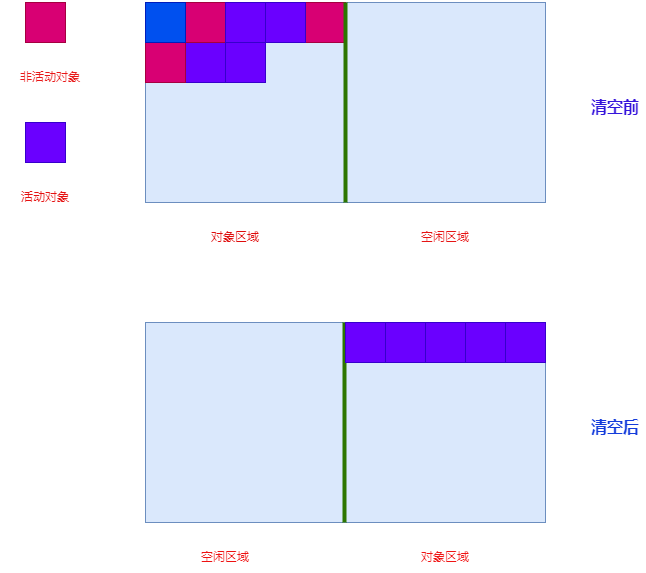

The diagram above was exported from draw.io. Its source (the exported page's mxGraphModel, read from the mxfile embedded in the PNG):
<mxGraphModel dx="724" dy="802" grid="1" gridSize="10" guides="1" tooltips="1" connect="1" arrows="1" fold="1" page="1" pageScale="1" pageWidth="827" pageHeight="1169" background="#ffffff" math="0" shadow="0">
  <root>
    <mxCell id="0" />
    <mxCell id="1" parent="0" />
    <mxCell id="2" value="" style="rounded=0;whiteSpace=wrap;html=1;fillColor=#dae8fc;strokeColor=#6c8ebf;" parent="1" vertex="1">
      <mxGeometry x="200" y="400" width="400" height="200" as="geometry" />
    </mxCell>
    <mxCell id="3" value="" style="whiteSpace=wrap;html=1;aspect=fixed;fillColor=#6a00ff;fontColor=#ffffff;strokeColor=#3700CC;" parent="1" vertex="1">
      <mxGeometry x="280" y="440" width="40" height="40" as="geometry" />
    </mxCell>
    <mxCell id="4" value="" style="whiteSpace=wrap;html=1;aspect=fixed;fillColor=#6a00ff;fontColor=#ffffff;strokeColor=#3700CC;" parent="1" vertex="1">
      <mxGeometry x="240" y="440" width="40" height="40" as="geometry" />
    </mxCell>
    <mxCell id="5" value="" style="whiteSpace=wrap;html=1;aspect=fixed;fillColor=#d80073;fontColor=#ffffff;strokeColor=#A50040;" parent="1" vertex="1">
      <mxGeometry x="200" y="440" width="40" height="40" as="geometry" />
    </mxCell>
    <mxCell id="6" value="" style="whiteSpace=wrap;html=1;aspect=fixed;fillColor=#d80073;fontColor=#ffffff;strokeColor=#A50040;" parent="1" vertex="1">
      <mxGeometry x="240" y="400" width="40" height="40" as="geometry" />
    </mxCell>
    <mxCell id="7" value="" style="whiteSpace=wrap;html=1;aspect=fixed;fillColor=#6a00ff;fontColor=#ffffff;strokeColor=#3700CC;" parent="1" vertex="1">
      <mxGeometry x="280" y="400" width="40" height="40" as="geometry" />
    </mxCell>
    <mxCell id="8" value="" style="whiteSpace=wrap;html=1;aspect=fixed;fillColor=#d80073;fontColor=#ffffff;strokeColor=#A50040;" parent="1" vertex="1">
      <mxGeometry x="360" y="400" width="40" height="40" as="geometry" />
    </mxCell>
    <mxCell id="9" value="" style="whiteSpace=wrap;html=1;aspect=fixed;fillColor=#6a00ff;fontColor=#ffffff;strokeColor=#3700CC;" parent="1" vertex="1">
      <mxGeometry x="320" y="400" width="40" height="40" as="geometry" />
    </mxCell>
    <mxCell id="10" value="" style="whiteSpace=wrap;html=1;aspect=fixed;fillColor=#0050ef;fontColor=#ffffff;strokeColor=#001DBC;" parent="1" vertex="1">
      <mxGeometry x="200" y="400" width="40" height="40" as="geometry" />
    </mxCell>
    <mxCell id="11" value="" style="endArrow=none;html=1;entryX=0.5;entryY=1;entryDx=0;entryDy=0;exitX=1;exitY=0;exitDx=0;exitDy=0;fillColor=#60a917;strokeColor=#2D7600;strokeWidth=4;" parent="1" source="8" target="2" edge="1">
      <mxGeometry width="50" height="50" relative="1" as="geometry">
        <mxPoint x="550" y="720" as="sourcePoint" />
        <mxPoint x="600" y="670" as="targetPoint" />
      </mxGeometry>
    </mxCell>
    <mxCell id="12" value="对象区域" style="text;html=1;strokeColor=none;fillColor=none;align=center;verticalAlign=middle;whiteSpace=wrap;rounded=0;fontColor=#df0c0c;" parent="1" vertex="1">
      <mxGeometry x="260" y="620" width="60" height="30" as="geometry" />
    </mxCell>
    <mxCell id="13" value="空闲区域" style="text;html=1;strokeColor=none;fillColor=none;align=center;verticalAlign=middle;whiteSpace=wrap;rounded=0;fontColor=#e61414;" parent="1" vertex="1">
      <mxGeometry x="470" y="620" width="60" height="30" as="geometry" />
    </mxCell>
    <mxCell id="15" value="" style="whiteSpace=wrap;html=1;aspect=fixed;fillColor=#d80073;fontColor=#ffffff;strokeColor=#A50040;" parent="1" vertex="1">
      <mxGeometry x="80" y="400" width="40" height="40" as="geometry" />
    </mxCell>
    <mxCell id="16" value="非活动对象" style="text;html=1;strokeColor=none;fillColor=none;align=center;verticalAlign=middle;whiteSpace=wrap;rounded=0;fontColor=#e81717;" parent="1" vertex="1">
      <mxGeometry x="60" y="460" width="90" height="30" as="geometry" />
    </mxCell>
    <mxCell id="17" value="活动对象" style="text;html=1;strokeColor=none;fillColor=none;align=center;verticalAlign=middle;whiteSpace=wrap;rounded=0;fontColor=#e51010;" parent="1" vertex="1">
      <mxGeometry x="55" y="580" width="90" height="30" as="geometry" />
    </mxCell>
    <mxCell id="18" value="" style="whiteSpace=wrap;html=1;aspect=fixed;fillColor=#6a00ff;fontColor=#ffffff;strokeColor=#3700CC;" parent="1" vertex="1">
      <mxGeometry x="80" y="520" width="40" height="40" as="geometry" />
    </mxCell>
    <mxCell id="19" value="&lt;b&gt;&lt;font style=&quot;font-size: 16px;&quot;&gt;清空前&lt;/font&gt;&lt;/b&gt;" style="text;html=1;strokeColor=none;fillColor=none;align=center;verticalAlign=middle;whiteSpace=wrap;rounded=0;fontColor=#3614db;" parent="1" vertex="1">
      <mxGeometry x="640" y="490" width="60" height="30" as="geometry" />
    </mxCell>
    <mxCell id="20" value="" style="rounded=0;whiteSpace=wrap;html=1;fillColor=#dae8fc;strokeColor=#6c8ebf;" parent="1" vertex="1">
      <mxGeometry x="200" y="720" width="400" height="200" as="geometry" />
    </mxCell>
    <mxCell id="21" value="" style="endArrow=none;html=1;entryX=0.5;entryY=1;entryDx=0;entryDy=0;exitX=1;exitY=0;exitDx=0;exitDy=0;fillColor=#60a917;strokeColor=#2D7600;strokeWidth=4;" parent="1" edge="1">
      <mxGeometry width="50" height="50" relative="1" as="geometry">
        <mxPoint x="399" y="720" as="sourcePoint" />
        <mxPoint x="399" y="920" as="targetPoint" />
      </mxGeometry>
    </mxCell>
    <mxCell id="22" value="" style="whiteSpace=wrap;html=1;aspect=fixed;fillColor=#6a00ff;fontColor=#ffffff;strokeColor=#3700CC;" parent="1" vertex="1">
      <mxGeometry x="400" y="720" width="40" height="40" as="geometry" />
    </mxCell>
    <mxCell id="23" value="" style="whiteSpace=wrap;html=1;aspect=fixed;fillColor=#6a00ff;fontColor=#ffffff;strokeColor=#3700CC;" parent="1" vertex="1">
      <mxGeometry x="440" y="720" width="40" height="40" as="geometry" />
    </mxCell>
    <mxCell id="24" value="" style="whiteSpace=wrap;html=1;aspect=fixed;fillColor=#6a00ff;fontColor=#ffffff;strokeColor=#3700CC;" parent="1" vertex="1">
      <mxGeometry x="480" y="720" width="40" height="40" as="geometry" />
    </mxCell>
    <mxCell id="25" value="" style="whiteSpace=wrap;html=1;aspect=fixed;fillColor=#6a00ff;fontColor=#ffffff;strokeColor=#3700CC;" parent="1" vertex="1">
      <mxGeometry x="520" y="720" width="40" height="40" as="geometry" />
    </mxCell>
    <mxCell id="26" value="" style="whiteSpace=wrap;html=1;aspect=fixed;fillColor=#6a00ff;fontColor=#ffffff;strokeColor=#3700CC;" parent="1" vertex="1">
      <mxGeometry x="560" y="720" width="40" height="40" as="geometry" />
    </mxCell>
    <mxCell id="27" value="对象区域" style="text;html=1;strokeColor=none;fillColor=none;align=center;verticalAlign=middle;whiteSpace=wrap;rounded=0;fontColor=#f01414;" parent="1" vertex="1">
      <mxGeometry x="470" y="940" width="60" height="30" as="geometry" />
    </mxCell>
    <mxCell id="28" value="空闲区域" style="text;html=1;strokeColor=none;fillColor=none;align=center;verticalAlign=middle;whiteSpace=wrap;rounded=0;fontColor=#ee1111;" parent="1" vertex="1">
      <mxGeometry x="250" y="940" width="60" height="30" as="geometry" />
    </mxCell>
    <mxCell id="29" value="&lt;b&gt;&lt;font style=&quot;font-size: 16px;&quot;&gt;清空后&lt;/font&gt;&lt;/b&gt;" style="text;html=1;strokeColor=none;fillColor=none;align=center;verticalAlign=middle;whiteSpace=wrap;rounded=0;fontColor=#143cdb;" parent="1" vertex="1">
      <mxGeometry x="640" y="810" width="60" height="30" as="geometry" />
    </mxCell>
  </root>
</mxGraphModel>